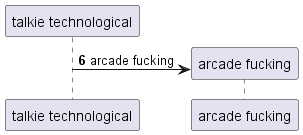

The diagram above was rendered by PlantUML. Its source (embedded in the PNG):
@startuml
participant "talkie technological" as 0
autonumber 6 9
create participant "arcade fucking" as 1
0 -> 1 : arcade fucking
autonumber stop
@enduml